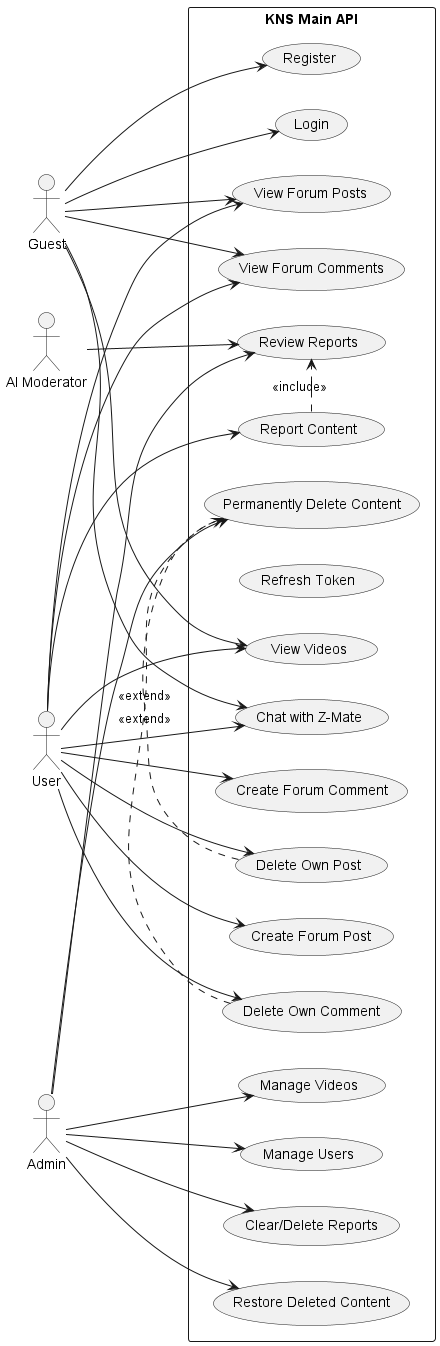

The diagram above was rendered by PlantUML. Its source (embedded in the PNG):
@startuml
left to right direction

actor "Guest" as Guest
actor "User" as User
actor "Admin" as Admin
actor "AI Moderator" as AI

rectangle "KNS Main API" {
  usecase "Register" as UC_Register
  usecase "Login" as UC_Login
  usecase "Refresh Token" as UC_Refresh

  usecase "View Forum Posts" as UC_ViewPosts
  usecase "View Forum Comments" as UC_ViewComments
  usecase "Create Forum Post" as UC_CreatePost
  usecase "Create Forum Comment" as UC_CreateComment
  usecase "Delete Own Post" as UC_DeletePost
  usecase "Delete Own Comment" as UC_DeleteComment

  usecase "Report Content" as UC_Report
  usecase "Chat with Z-Mate" as UC_Chat

  usecase "View Videos" as UC_ViewVideos
  usecase "Manage Videos" as UC_ManageVideos

  usecase "Manage Users" as UC_ManageUsers
  usecase "Review Reports" as UC_ReviewReports
  usecase "Clear/Delete Reports" as UC_ClearReports
  usecase "Restore Deleted Content" as UC_Restore
  usecase "Permanently Delete Content" as UC_Purge
}

Guest --> UC_Register
Guest --> UC_Login
Guest --> UC_ViewPosts
Guest --> UC_ViewComments
Guest --> UC_ViewVideos
Guest --> UC_Chat

User --> UC_ViewPosts
User --> UC_ViewComments
User --> UC_CreatePost
User --> UC_CreateComment
User --> UC_DeletePost
User --> UC_DeleteComment
User --> UC_Report
User --> UC_Chat
User --> UC_ViewVideos

Admin --> UC_ManageUsers
Admin --> UC_ManageVideos
Admin --> UC_ReviewReports
Admin --> UC_ClearReports
Admin --> UC_Restore
Admin --> UC_Purge

AI --> UC_ReviewReports

UC_Report .> UC_ReviewReports : <<include>>
UC_DeletePost .> UC_Purge : <<extend>>
UC_DeleteComment .> UC_Purge : <<extend>>

@enduml